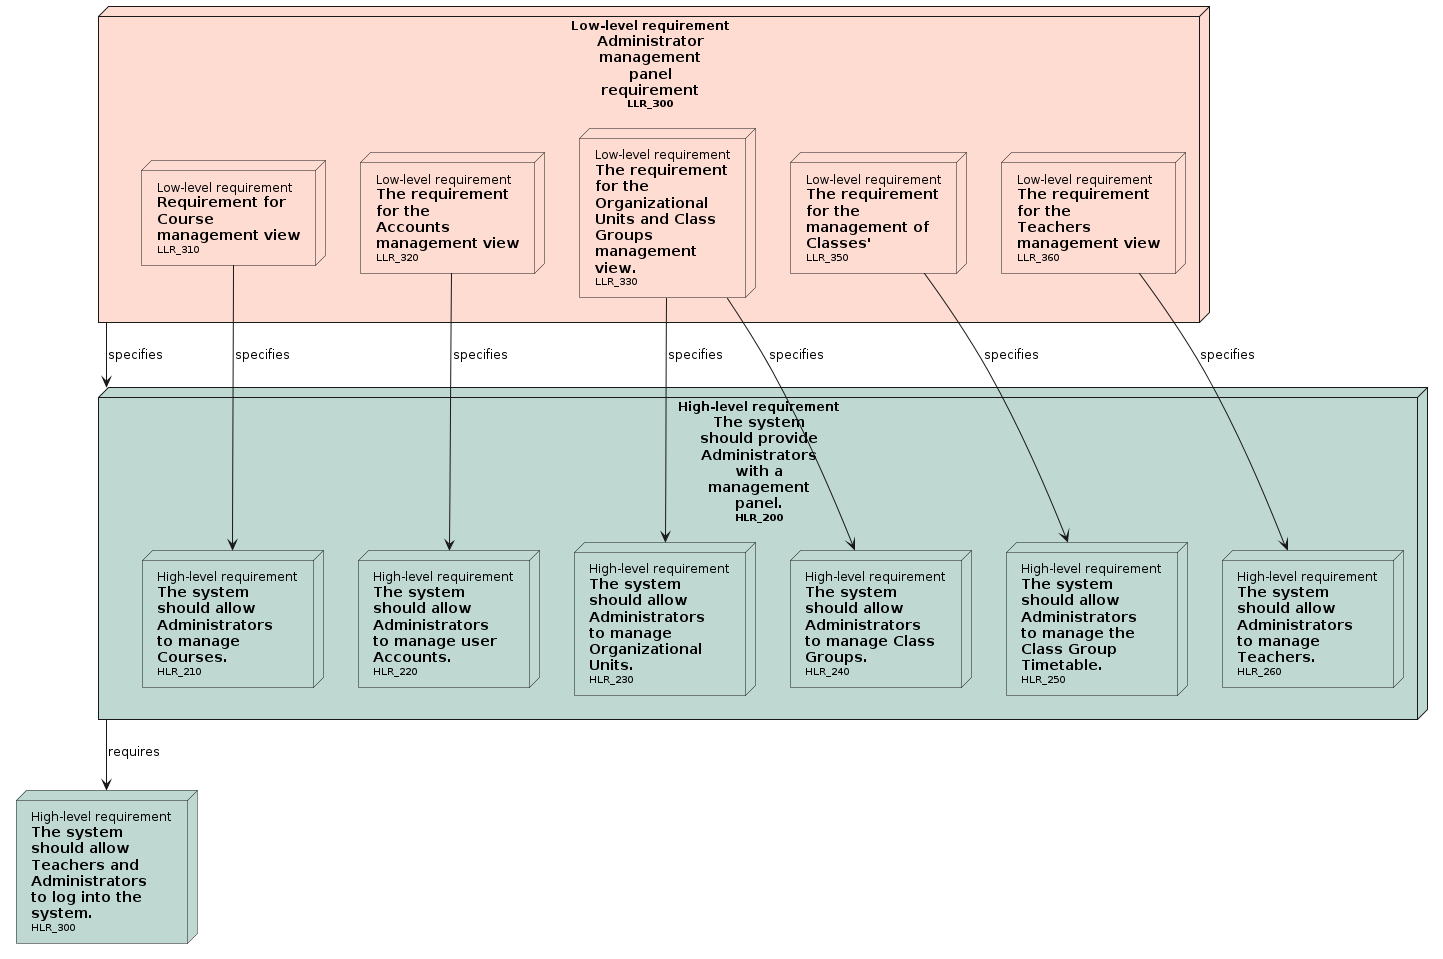

The diagram above was rendered by PlantUML. Its source (embedded in the PNG):
@startuml

' Nodes definition 

node "<size:12>High-level requirement</size>\n**The system**\n**should provide**\n**Administrators**\n**with a**\n**management**\n**panel.**\n<size:10>HLR_200</size>" as HLR_200 [[../requirements_analysis.html#HLR_200]] #BFD8D2{
'child needs:
node "<size:12>High-level requirement</size>\n**The system**\n**should allow**\n**Administrators**\n**to manage**\n**Courses.**\n<size:10>HLR_210</size>" as HLR_210 [[../requirements_analysis.html#HLR_210]] #BFD8D2{
'child needs:
}
node "<size:12>High-level requirement</size>\n**The system**\n**should allow**\n**Administrators**\n**to manage user**\n**Accounts.**\n<size:10>HLR_220</size>" as HLR_220 [[../requirements_analysis.html#HLR_220]] #BFD8D2{
'child needs:
}
node "<size:12>High-level requirement</size>\n**The system**\n**should allow**\n**Administrators**\n**to manage**\n**Organizational**\n**Units.**\n<size:10>HLR_230</size>" as HLR_230 [[../requirements_analysis.html#HLR_230]] #BFD8D2{
'child needs:
}
node "<size:12>High-level requirement</size>\n**The system**\n**should allow**\n**Administrators**\n**to manage Class**\n**Groups.**\n<size:10>HLR_240</size>" as HLR_240 [[../requirements_analysis.html#HLR_240]] #BFD8D2{
'child needs:
}
node "<size:12>High-level requirement</size>\n**The system**\n**should allow**\n**Administrators**\n**to manage the**\n**Class Group**\n**Timetable.**\n<size:10>HLR_250</size>" as HLR_250 [[../requirements_analysis.html#HLR_250]] #BFD8D2{
'child needs:
}
node "<size:12>High-level requirement</size>\n**The system**\n**should allow**\n**Administrators**\n**to manage**\n**Teachers.**\n<size:10>HLR_260</size>" as HLR_260 [[../requirements_analysis.html#HLR_260]] #BFD8D2{
'child needs:
}
}
node "<size:12>High-level requirement</size>\n**The system**\n**should allow**\n**Teachers and**\n**Administrators**\n**to log into the**\n**system.**\n<size:10>HLR_300</size>" as HLR_300 [[../requirements_analysis.html#HLR_300]] #BFD8D2
node "<size:12>Low-level requirement</size>\n**Administrator**\n**management**\n**panel**\n**requirement**\n<size:10>LLR_300</size>" as LLR_300 [[../requirements_analysis.html#LLR_300]] #FEDCD2{
'child needs:
node "<size:12>Low-level requirement</size>\n**Requirement for**\n**Course**\n**management view**\n<size:10>LLR_310</size>" as LLR_310 [[../requirements_analysis.html#LLR_310]] #FEDCD2{
'child needs:
}
node "<size:12>Low-level requirement</size>\n**The requirement**\n**for the**\n**Accounts**\n**management view**\n<size:10>LLR_320</size>" as LLR_320 [[../requirements_analysis.html#LLR_320]] #FEDCD2{
'child needs:
}
node "<size:12>Low-level requirement</size>\n**The requirement**\n**for the**\n**Organizational**\n**Units and Class**\n**Groups**\n**management**\n**view.**\n<size:10>LLR_330</size>" as LLR_330 [[../requirements_analysis.html#LLR_330]] #FEDCD2{
'child needs:
}
node "<size:12>Low-level requirement</size>\n**The requirement**\n**for the**\n**management of**\n**Classes'**\n<size:10>LLR_350</size>" as LLR_350 [[../requirements_analysis.html#LLR_350]] #FEDCD2{
'child needs:
}
node "<size:12>Low-level requirement</size>\n**The requirement**\n**for the**\n**Teachers**\n**management view**\n<size:10>LLR_360</size>" as LLR_360 [[../requirements_analysis.html#LLR_360]] #FEDCD2{
'child needs:
}
}

' Connection definition 

HLR_200 --> HLR_300: requires
LLR_300 --> HLR_200: specifies
LLR_310 --> HLR_210: specifies
LLR_320 --> HLR_220: specifies
LLR_330 --> HLR_230: specifies
LLR_330 --> HLR_240: specifies
LLR_350 --> HLR_250: specifies
LLR_360 --> HLR_260: specifies

@enduml